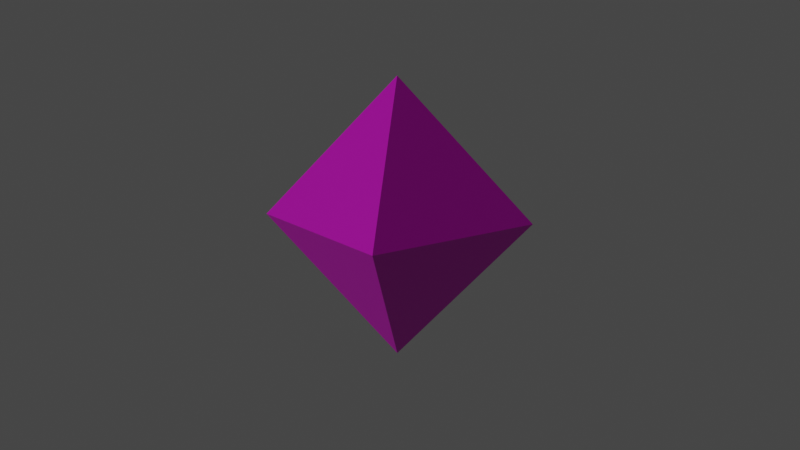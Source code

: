 # Source: RewardCrystal.blend  (saved by Blender 2.82.7; exported with 4.5.12 LTS)
import bpy
from mathutils import Matrix  # noqa: F401  (used for matrix-valued properties, if any)

bpy.ops.wm.read_factory_settings(use_empty=True)
scene = bpy.context.scene
scene.name = 'Scene'

# ---- collections
col_collection = bpy.data.collections.new('Collection'); scene.collection.children.link(col_collection)

# ---- materials (node trees are filled in below, after node groups)
mat_material = bpy.data.materials.new('Material')
mat_material.alpha_threshold = 0.0
mat_material.use_transparent_shadow = False
mat_material.line_color = (0.0, 0.0, 0.0, 1.0)

# ---- material node trees
mat_material.use_nodes = True; mat_material.node_tree.nodes.clear()
_N = mat_material.node_tree.nodes; _L = mat_material.node_tree.links
n0 = _N.new('ShaderNodeOutputMaterial'); n0.name = 'Material Output'; n0.location = (300, 300)
n1 = _N.new('ShaderNodeBsdfPrincipled'); n1.name = 'Principled BSDF'; n1.location = (10, 300)
n1.distribution = 'GGX'
n1.subsurface_method = 'BURLEY'
n1.inputs[0].default_value = (0.8, 0.0, 0.6932, 1.0)
n1.inputs[2].default_value = 0.4
n1.inputs[3].default_value = 1.45
n1.inputs[27].default_value = (0.0, 0.0, 0.0, 1.0)
n1.inputs[28].default_value = 1.0
_L.new(n1.outputs[0], n0.inputs[0])
n0.is_active_output = True

# ---- world
world_world = bpy.data.worlds.new('World'); scene.world = world_world
world_world.use_nodes = True; world_world.node_tree.nodes.clear()
_N = world_world.node_tree.nodes; _L = world_world.node_tree.links
n0 = _N.new('ShaderNodeOutputWorld'); n0.name = 'World Output'; n0.location = (300, 300)
n1 = _N.new('ShaderNodeBackground'); n1.name = 'Background'; n1.location = (10, 300)
n1.inputs[0].default_value = (0.05088, 0.05088, 0.05088, 1.0)
_L.new(n1.outputs[0], n0.inputs[0])
n0.is_active_output = True
world_world.color = (0.05088, 0.05088, 0.05088)
world_world.use_sun_shadow = False
world_world.sun_shadow_jitter_overblur = 0.0

# ---- cameras
cam_camera = bpy.data.cameras.new('Camera')

# ---- lights
light_sun = bpy.data.lights.new('Sun', 'SUN')
light_sun.transmission_factor = 0.0
light_sun.energy = 1.0
light_sun.shadow_soft_size = 0.125

# ---- meshes
me_cube_002 = bpy.data.meshes.new('Cube.002')
me_cube_002.from_pydata([(-0.8615, 0.8701, 0.8665), (-0.9318, -0.06394, 0.4361), (-0.1406, 0.1448, 1.011), (-0.7198, 0.724, -0.142), (0.07144, 0.9328, 0.4328), (0.06497, 0.9311, 0.4281), (-0.001161, 0.001217, -0.002367)], [], [(1, 2, 0), (5, 3, 0), (0, 2, 4, 5), (0, 3, 1), (1, 6, 2), (5, 6, 3), (6, 5, 4, 2), (6, 1, 3)])
_uv = me_cube_002.uv_layers.new(name='UVMap')
_uv.uv.foreach_set('vector', [0.0, 0.0, 1.0, 0.0, 0.498, 0.5021, 0.9918, 1.0, 0.0, 1.0, 0.498, 0.5021, 0.498, 0.5021, 1.0, 0.0, 1.0, 1.0, 0.9918, 1.0, 0.498, 0.5021, 0.0, 1.0, 0.0, 0.0, 0.0, 0.0, 0.498, 0.5021, 1.0, 0.0, 0.9918, 1.0, 0.498, 0.5021, 0.0, 1.0, 0.498, 0.5021, 0.9918, 1.0, 1.0, 1.0, 1.0, 0.0, 0.498, 0.5021, 0.0, 0.0, 0.0, 1.0])
me_cube_002.materials.append(mat_material)
me_cube_002.use_remesh_fix_poles = True
me_cube_002.use_remesh_preserve_attributes = False
me_cube_002.use_mirror_vertex_groups = False
me_cube_002.update()

# ---- objects
ob_cube = bpy.data.objects.new('Cube', me_cube_002)
ob_sun = bpy.data.objects.new('Sun', light_sun)
ob_camera = bpy.data.objects.new('Camera', cam_camera)

# ---- transforms, parenting, visibility, modifiers, constraints
ob_cube.location = (0.0, 0.0, 0.0)
ob_cube.rotation_euler = (0.7854, 0.6109, 1.047)
ob_cube.lineart.crease_threshold = 0.0
ob_sun.location = (0.0, 0.0, 0.0)
ob_sun.rotation_euler = (0.7854, 0.7854, 0.0)
ob_sun.lineart.crease_threshold = 0.0
ob_camera.location = (5.57, 0.9152, 2.181)
ob_camera.rotation_euler = (1.317, 1.099e-08, 1.731)
ob_camera.lineart.crease_threshold = 0.0

# ---- collection membership
col_collection.objects.link(ob_cube)
col_collection.objects.link(ob_sun)
col_collection.objects.link(ob_camera)

# ---- scene / render settings (as saved in the file)
scene.camera = ob_camera
scene.frame_start = 1; scene.frame_end = 250; scene.frame_set(86)
scene.render.engine = 'BLENDER_EEVEE_NEXT'
scene.cycles.use_denoising = False
scene.cycles.samples = 128
scene.cycles.sampling_pattern = 'TABULATED_SOBOL'
scene.cycles.use_adaptive_sampling = False
scene.cycles.use_light_tree = False
scene.view_settings.view_transform = 'Filmic'
bpy.context.view_layer.update()
